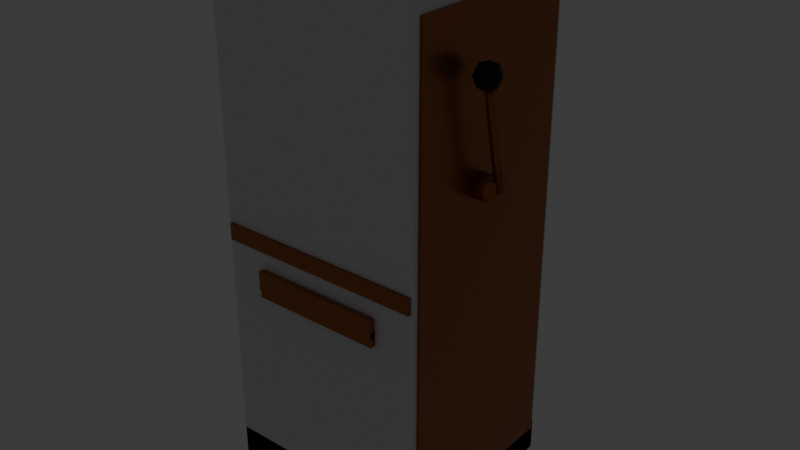 # Source: slot_cabinet.blend  (saved by Blender 5.2.45; exported with 4.5.12 LTS)
import bpy
from mathutils import Matrix  # noqa: F401  (used for matrix-valued properties, if any)

bpy.ops.wm.read_factory_settings(use_empty=True)
scene = bpy.context.scene
scene.name = 'Scene'

# ---- collections
col_collection = bpy.data.collections.new('Collection'); scene.collection.children.link(col_collection)

# ---- materials (node trees are filled in below, after node groups)
mat_resort_carpet = bpy.data.materials.new('resort_carpet')
mat_resort_carpet.diffuse_color = (0.1022, 0.0137, 0.01033, 1.0)
mat_resort_stone = bpy.data.materials.new('resort_stone')
mat_resort_stone.diffuse_color = (0.5841, 0.3916, 0.1878, 1.0)
mat_resort_wood = bpy.data.materials.new('resort_wood')
mat_resort_wood.diffuse_color = (0.06848, 0.02732, 0.01161, 1.0)
mat_resort_metal = bpy.data.materials.new('resort_metal')
mat_resort_metal.diffuse_color = (0.4342, 0.147, 0.04231, 1.0)
mat_resort_felt = bpy.data.materials.new('resort_felt')
mat_resort_felt.diffuse_color = (0.02732, 0.1119, 0.07619, 1.0)
mat_resort_lamp = bpy.data.materials.new('resort_lamp')
mat_resort_lamp.diffuse_color = (1.0, 0.6939, 0.3515, 1.0)
mat_resort_sign = bpy.data.materials.new('resort_sign')
mat_resort_sign.diffuse_color = (0.02416, 0.01229, 0.006995, 1.0)
mat_resort_screen = bpy.data.materials.new('resort_screen')
mat_resort_screen.diffuse_color = (1.0, 0.6939, 0.3515, 1.0)
mat_resort_rubber = bpy.data.materials.new('resort_rubber')
mat_resort_rubber.diffuse_color = (0.004025, 0.004025, 0.004025, 1.0)

# ---- material node trees
mat_resort_carpet.use_nodes = True; mat_resort_carpet.node_tree.nodes.clear()
_N = mat_resort_carpet.node_tree.nodes; _L = mat_resort_carpet.node_tree.links
n0 = _N.new('ShaderNodeBsdfPrincipled'); n0.name = 'Principled BSDF'; n0.location = (-200, 100)
n0.inputs[0].default_value = (0.1022, 0.0137, 0.01033, 1.0)
n0.inputs[2].default_value = 0.95
n0.inputs[10].default_value = 0.005
n1 = _N.new('ShaderNodeOutputMaterial'); n1.name = 'Material Output'; n1.location = (200, 100)
_L.new(n0.outputs[0], n1.inputs[0])
n1.is_active_output = True
mat_resort_stone.use_nodes = True; mat_resort_stone.node_tree.nodes.clear()
_N = mat_resort_stone.node_tree.nodes; _L = mat_resort_stone.node_tree.links
n0 = _N.new('ShaderNodeBsdfPrincipled'); n0.name = 'Principled BSDF'; n0.location = (-200, 100)
n0.inputs[0].default_value = (0.5841, 0.3916, 0.1878, 1.0)
n0.inputs[2].default_value = 0.6
n0.inputs[10].default_value = 0.005
n1 = _N.new('ShaderNodeOutputMaterial'); n1.name = 'Material Output'; n1.location = (200, 100)
_L.new(n0.outputs[0], n1.inputs[0])
n1.is_active_output = True
mat_resort_wood.use_nodes = True; mat_resort_wood.node_tree.nodes.clear()
_N = mat_resort_wood.node_tree.nodes; _L = mat_resort_wood.node_tree.links
n0 = _N.new('ShaderNodeBsdfPrincipled'); n0.name = 'Principled BSDF'; n0.location = (-200, 100)
n0.inputs[0].default_value = (0.06848, 0.02732, 0.01161, 1.0)
n0.inputs[2].default_value = 0.6
n0.inputs[10].default_value = 0.005
n1 = _N.new('ShaderNodeOutputMaterial'); n1.name = 'Material Output'; n1.location = (200, 100)
_L.new(n0.outputs[0], n1.inputs[0])
n1.is_active_output = True
mat_resort_metal.use_nodes = True; mat_resort_metal.node_tree.nodes.clear()
_N = mat_resort_metal.node_tree.nodes; _L = mat_resort_metal.node_tree.links
n0 = _N.new('ShaderNodeBsdfPrincipled'); n0.name = 'Principled BSDF'; n0.location = (-200, 100)
n0.inputs[0].default_value = (0.4342, 0.147, 0.04231, 1.0)
n0.inputs[1].default_value = 0.75
n0.inputs[2].default_value = 0.3
n0.inputs[10].default_value = 0.005
n1 = _N.new('ShaderNodeOutputMaterial'); n1.name = 'Material Output'; n1.location = (200, 100)
_L.new(n0.outputs[0], n1.inputs[0])
n1.is_active_output = True
mat_resort_felt.use_nodes = True; mat_resort_felt.node_tree.nodes.clear()
_N = mat_resort_felt.node_tree.nodes; _L = mat_resort_felt.node_tree.links
n0 = _N.new('ShaderNodeBsdfPrincipled'); n0.name = 'Principled BSDF'; n0.location = (-200, 100)
n0.inputs[0].default_value = (0.02732, 0.1119, 0.07619, 1.0)
n0.inputs[2].default_value = 0.95
n0.inputs[10].default_value = 0.005
n1 = _N.new('ShaderNodeOutputMaterial'); n1.name = 'Material Output'; n1.location = (200, 100)
_L.new(n0.outputs[0], n1.inputs[0])
n1.is_active_output = True
mat_resort_lamp.use_nodes = True; mat_resort_lamp.node_tree.nodes.clear()
_N = mat_resort_lamp.node_tree.nodes; _L = mat_resort_lamp.node_tree.links
n0 = _N.new('ShaderNodeBsdfPrincipled'); n0.name = 'Principled BSDF'; n0.location = (-200, 100)
n0.inputs[0].default_value = (1.0, 0.6939, 0.3515, 1.0)
n0.inputs[2].default_value = 0.6
n0.inputs[10].default_value = 0.005
n0.inputs[27].default_value = (1.0, 0.6939, 0.3515, 1.0)
n0.inputs[28].default_value = 3.0
n1 = _N.new('ShaderNodeOutputMaterial'); n1.name = 'Material Output'; n1.location = (200, 100)
_L.new(n0.outputs[0], n1.inputs[0])
n1.is_active_output = True
mat_resort_sign.use_nodes = True; mat_resort_sign.node_tree.nodes.clear()
_N = mat_resort_sign.node_tree.nodes; _L = mat_resort_sign.node_tree.links
n0 = _N.new('ShaderNodeBsdfPrincipled'); n0.name = 'Principled BSDF'; n0.location = (-200, 100)
n0.inputs[0].default_value = (0.02416, 0.01229, 0.006995, 1.0)
n0.inputs[2].default_value = 0.6
n0.inputs[10].default_value = 0.005
n1 = _N.new('ShaderNodeOutputMaterial'); n1.name = 'Material Output'; n1.location = (200, 100)
_L.new(n0.outputs[0], n1.inputs[0])
n1.is_active_output = True
mat_resort_screen.use_nodes = True; mat_resort_screen.node_tree.nodes.clear()
_N = mat_resort_screen.node_tree.nodes; _L = mat_resort_screen.node_tree.links
n0 = _N.new('ShaderNodeBsdfPrincipled'); n0.name = 'Principled BSDF'; n0.location = (-200, 100)
n0.inputs[0].default_value = (1.0, 0.6939, 0.3515, 1.0)
n0.inputs[2].default_value = 0.6
n0.inputs[10].default_value = 0.005
n0.inputs[27].default_value = (1.0, 0.6939, 0.3515, 1.0)
n0.inputs[28].default_value = 1.6
n1 = _N.new('ShaderNodeOutputMaterial'); n1.name = 'Material Output'; n1.location = (200, 100)
_L.new(n0.outputs[0], n1.inputs[0])
n1.is_active_output = True
mat_resort_rubber.use_nodes = True; mat_resort_rubber.node_tree.nodes.clear()
_N = mat_resort_rubber.node_tree.nodes; _L = mat_resort_rubber.node_tree.links
n0 = _N.new('ShaderNodeBsdfPrincipled'); n0.name = 'Principled BSDF'; n0.location = (-200, 100)
n0.inputs[0].default_value = (0.004025, 0.004025, 0.004025, 1.0)
n0.inputs[2].default_value = 0.6
n0.inputs[10].default_value = 0.005
n1 = _N.new('ShaderNodeOutputMaterial'); n1.name = 'Material Output'; n1.location = (200, 100)
_L.new(n0.outputs[0], n1.inputs[0])
n1.is_active_output = True

# ---- world
world_world = bpy.data.worlds.new('World'); scene.world = world_world
world_world.use_nodes = True; world_world.node_tree.nodes.clear()
_N = world_world.node_tree.nodes; _L = world_world.node_tree.links
n0 = _N.new('ShaderNodeOutputWorld'); n0.name = 'World Output'; n0.location = (200, 100)
n1 = _N.new('ShaderNodeBackground'); n1.name = 'Background'; n1.location = (-200, 100)
n1.inputs[0].default_value = (0.05088, 0.05088, 0.05088, 1.0)
_L.new(n1.outputs[0], n0.inputs[0])
n0.is_active_output = True
world_world.color = (0.05088, 0.05088, 0.05088)
world_world.sun_shadow_jitter_overblur = 0.0

# ---- meshes
me_slot_cabinet_carpet = bpy.data.meshes.new('slot_cabinet carpet')
me_slot_cabinet_carpet.from_pydata([(-0.135, -0.186, 1.29), (-0.141, -0.186, 1.267), (-0.1575, -0.186, 1.251), (-0.18, -0.186, 1.245), (-0.2025, -0.186, 1.251), (-0.219, -0.186, 1.267), (-0.225, -0.186, 1.29), (-0.219, -0.186, 1.312), (-0.2025, -0.186, 1.329), (-0.18, -0.186, 1.335), (-0.1575, -0.186, 1.329), (-0.141, -0.186, 1.312), (-0.135, -0.194, 1.29), (-0.141, -0.194, 1.267), (-0.1575, -0.194, 1.251), (-0.18, -0.194, 1.245), (-0.2025, -0.194, 1.251), (-0.219, -0.194, 1.267), (-0.225, -0.194, 1.29), (-0.219, -0.194, 1.312), (-0.2025, -0.194, 1.329), (-0.18, -0.194, 1.335), (-0.1575, -0.194, 1.329), (-0.141, -0.194, 1.312)], [], [(0, 12, 13, 1), (1, 13, 14, 2), (2, 14, 15, 3), (3, 15, 16, 4), (4, 16, 17, 5), (5, 17, 18, 6), (6, 18, 19, 7), (7, 19, 20, 8), (8, 20, 21, 9), (9, 21, 22, 10), (10, 22, 23, 11), (11, 23, 12, 0), (11, 0, 1, 2, 3, 4, 5, 6, 7, 8, 9, 10), (12, 23, 22, 21, 20, 19, 18, 17, 16, 15, 14, 13)])
me_slot_cabinet_carpet.polygons.foreach_set('use_smooth', [True] * 14)
me_slot_cabinet_carpet.materials.append(mat_resort_carpet)
me_slot_cabinet_carpet.update()
me_slot_cabinet_stone = bpy.data.meshes.new('slot_cabinet stone')
me_slot_cabinet_stone.from_pydata([(-0.255, -0.181, 1.15), (-0.105, -0.181, 1.15), (-0.105, -0.181, 1.43), (-0.255, -0.181, 1.43), (-0.255, -0.187, 1.15), (-0.105, -0.187, 1.15), (-0.105, -0.187, 1.43), (-0.255, -0.187, 1.43), (-0.075, -0.181, 1.15), (0.075, -0.181, 1.15), (0.075, -0.181, 1.43), (-0.075, -0.181, 1.43), (-0.075, -0.187, 1.15), (0.075, -0.187, 1.15), (0.075, -0.187, 1.43), (-0.075, -0.187, 1.43), (0.105, -0.181, 1.15), (0.255, -0.181, 1.15), (0.255, -0.181, 1.43), (0.105, -0.181, 1.43), (0.105, -0.187, 1.15), (0.255, -0.187, 1.15), (0.255, -0.187, 1.43), (0.105, -0.187, 1.43)], [], [(0, 3, 2, 1), (4, 5, 6, 7), (0, 1, 5, 4), (2, 3, 7, 6), (1, 2, 6, 5), (0, 4, 7, 3), (8, 11, 10, 9), (12, 13, 14, 15), (8, 9, 13, 12), (10, 11, 15, 14), (9, 10, 14, 13), (8, 12, 15, 11), (16, 19, 18, 17), (20, 21, 22, 23), (16, 17, 21, 20), (18, 19, 23, 22), (17, 18, 22, 21), (16, 20, 23, 19)])
me_slot_cabinet_stone.materials.append(mat_resort_stone)
me_slot_cabinet_stone.update()
me_slot_cabinet_wood = bpy.data.meshes.new('slot_cabinet wood')
me_slot_cabinet_wood.from_pydata([(-0.38, 0.33, 0.12), (0.38, 0.33, 0.12), (0.38, 0.33, 0.88), (-0.38, 0.33, 0.88), (-0.38, -0.29, 0.12), (0.38, -0.29, 0.12), (0.38, -0.29, 0.88), (-0.38, -0.29, 0.88), (-0.38, 0.33, 0.96), (0.38, 0.33, 0.96), (0.38, 0.33, 1.68), (-0.38, 0.33, 1.68), (-0.38, -0.17, 0.96), (0.38, -0.17, 0.96), (0.38, -0.17, 1.68), (-0.38, -0.17, 1.68)], [], [(0, 3, 2, 1), (4, 5, 6, 7), (0, 1, 5, 4), (2, 3, 7, 6), (1, 2, 6, 5), (0, 4, 7, 3), (8, 11, 10, 9), (12, 13, 14, 15), (8, 9, 13, 12), (10, 11, 15, 14), (9, 10, 14, 13), (8, 12, 15, 11)])
me_slot_cabinet_wood.materials.append(mat_resort_wood)
me_slot_cabinet_wood.update()
me_slot_cabinet_metal = bpy.data.meshes.new('slot_cabinet metal')
me_slot_cabinet_metal.from_pydata([(-0.32, -0.285, 0.315), (0.32, -0.285, 0.315), (0.32, -0.285, 0.345), (-0.32, -0.285, 0.345), (-0.32, -0.315, 0.315), (0.32, -0.315, 0.315), (0.32, -0.315, 0.345), (-0.32, -0.315, 0.345), (-0.32, -0.285, 0.755), (0.32, -0.285, 0.755), (0.32, -0.285, 0.785), (-0.32, -0.285, 0.785), (-0.32, -0.315, 0.755), (0.32, -0.315, 0.755), (0.32, -0.315, 0.785), (-0.32, -0.315, 0.785), (-0.38, 0.02, 0.9), (0.38, 0.02, 0.9), (0.38, 0.02, 0.96), (-0.38, 0.02, 0.96), (-0.38, -0.36, 0.9), (0.38, -0.36, 0.9), (0.38, -0.36, 0.96), (-0.38, -0.36, 0.96), (-0.24, -0.25, 0.735), (0.24, -0.25, 0.735), (0.24, -0.25, 0.785), (-0.24, -0.25, 0.785), (-0.24, -0.37, 0.735), (0.24, -0.37, 0.735), (0.24, -0.37, 0.785), (-0.24, -0.37, 0.785), (-0.24, -0.355, 0.765), (0.24, -0.355, 0.765), (0.24, -0.355, 0.835), (-0.24, -0.355, 0.835), (-0.24, -0.375, 0.765), (0.24, -0.375, 0.765), (0.24, -0.375, 0.835), (-0.24, -0.375, 0.835), (-0.006, -0.176, 1.125), (0.006, -0.176, 1.125), (0.006, -0.176, 1.455), (-0.006, -0.176, 1.455), (-0.006, -0.186, 1.125), (0.006, -0.186, 1.125), (0.006, -0.186, 1.455), (-0.006, -0.186, 1.455), (-0.32, -0.16, 1.07), (0.32, -0.16, 1.07), (0.32, -0.16, 1.11), (-0.32, -0.16, 1.11), (-0.32, -0.2, 1.07), (0.32, -0.2, 1.07), (0.32, -0.2, 1.11), (-0.32, -0.2, 1.11), (-0.32, -0.16, 1.47), (0.32, -0.16, 1.47), (0.32, -0.16, 1.51), (-0.32, -0.16, 1.51), (-0.32, -0.2, 1.47), (0.32, -0.2, 1.47), (0.32, -0.2, 1.51), (-0.32, -0.2, 1.51), (-0.33, -0.16, 1.07), (-0.29, -0.16, 1.07), (-0.29, -0.16, 1.51), (-0.33, -0.16, 1.51), (-0.33, -0.2, 1.07), (-0.29, -0.2, 1.07), (-0.29, -0.2, 1.51), (-0.33, -0.2, 1.51), (0.29, -0.16, 1.07), (0.33, -0.16, 1.07), (0.33, -0.16, 1.51), (0.29, -0.16, 1.51), (0.29, -0.2, 1.07), (0.33, -0.2, 1.07), (0.33, -0.2, 1.51), (0.29, -0.2, 1.51), (-0.38, 1.17e-07, 1.55), (0.38, 1.17e-07, 1.55), (0.38, 1.367e-07, 1.81), (-0.38, 1.367e-07, 1.81), (-0.38, -0.12, 1.55), (0.38, -0.12, 1.55), (0.38, -0.12, 1.81), (-0.38, -0.12, 1.81), (-0.36, 0.26, 1.795), (0.36, 0.26, 1.795), (0.36, 0.26, 1.815), (-0.36, 0.26, 1.815), (-0.36, -0.16, 1.795), (0.36, -0.16, 1.795), (0.36, -0.16, 1.815), (-0.36, -0.16, 1.815), (-0.399, 0.33, 0.1), (-0.379, 0.33, 0.1), (-0.379, 0.33, 1.8), (-0.399, 0.33, 1.8), (-0.399, -0.33, 0.1), (-0.379, -0.33, 0.1), (-0.379, -0.33, 1.8), (-0.399, -0.33, 1.8), (0.379, 0.33, 0.1), (0.399, 0.33, 0.1), (0.399, 0.33, 1.8), (0.379, 0.33, 1.8), (0.379, -0.33, 0.1), (0.399, -0.33, 0.1), (0.399, -0.33, 1.8), (0.379, -0.33, 1.8), (0.39, -0.05, 1.175), (0.39, -0.08182, 1.188), (0.39, -0.095, 1.22), (0.39, -0.08182, 1.252), (0.39, -0.05, 1.265), (0.39, -0.01818, 1.252), (0.39, -0.005, 1.22), (0.39, -0.01818, 1.188), (0.47, -0.05, 1.175), (0.47, -0.08182, 1.188), (0.47, -0.095, 1.22), (0.47, -0.08182, 1.252), (0.47, -0.05, 1.265), (0.47, -0.01818, 1.252), (0.47, -0.005, 1.22), (0.47, -0.01818, 1.188), (0.486, -0.05, 1.22), (0.478, -0.06357, 1.217), (0.462, -0.06357, 1.217), (0.454, -0.05, 1.22), (0.462, -0.03643, 1.223), (0.478, -0.03643, 1.223), (0.486, -0.12, 1.56), (0.478, -0.1336, 1.557), (0.462, -0.1336, 1.557), (0.454, -0.12, 1.56), (0.462, -0.1064, 1.563), (0.478, -0.1064, 1.563)], [], [(0, 3, 2, 1), (4, 5, 6, 7), (0, 1, 5, 4), (2, 3, 7, 6), (1, 2, 6, 5), (0, 4, 7, 3), (8, 11, 10, 9), (12, 13, 14, 15), (8, 9, 13, 12), (10, 11, 15, 14), (9, 10, 14, 13), (8, 12, 15, 11), (16, 19, 18, 17), (20, 21, 22, 23), (16, 17, 21, 20), (18, 19, 23, 22), (17, 18, 22, 21), (16, 20, 23, 19), (24, 27, 26, 25), (28, 29, 30, 31), (24, 25, 29, 28), (26, 27, 31, 30), (25, 26, 30, 29), (24, 28, 31, 27), (32, 35, 34, 33), (36, 37, 38, 39), (32, 33, 37, 36), (34, 35, 39, 38), (33, 34, 38, 37), (32, 36, 39, 35), (40, 43, 42, 41), (44, 45, 46, 47), (40, 41, 45, 44), (42, 43, 47, 46), (41, 42, 46, 45), (40, 44, 47, 43), (48, 51, 50, 49), (52, 53, 54, 55), (48, 49, 53, 52), (50, 51, 55, 54), (49, 50, 54, 53), (48, 52, 55, 51), (56, 59, 58, 57), (60, 61, 62, 63), (56, 57, 61, 60), (58, 59, 63, 62), (57, 58, 62, 61), (56, 60, 63, 59), (64, 67, 66, 65), (68, 69, 70, 71), (64, 65, 69, 68), (66, 67, 71, 70), (65, 66, 70, 69), (64, 68, 71, 67), (72, 75, 74, 73), (76, 77, 78, 79), (72, 73, 77, 76), (74, 75, 79, 78), (73, 74, 78, 77), (72, 76, 79, 75), (80, 83, 82, 81), (84, 85, 86, 87), (80, 81, 85, 84), (82, 83, 87, 86), (81, 82, 86, 85), (80, 84, 87, 83), (88, 91, 90, 89), (92, 93, 94, 95), (88, 89, 93, 92), (90, 91, 95, 94), (89, 90, 94, 93), (88, 92, 95, 91), (96, 99, 98, 97), (100, 101, 102, 103), (96, 97, 101, 100), (98, 99, 103, 102), (97, 98, 102, 101), (96, 100, 103, 99), (104, 107, 106, 105), (108, 109, 110, 111), (104, 105, 109, 108), (106, 107, 111, 110), (105, 106, 110, 109), (104, 108, 111, 107), (112, 120, 121, 113), (113, 121, 122, 114), (114, 122, 123, 115), (115, 123, 124, 116), (116, 124, 125, 117), (117, 125, 126, 118), (118, 126, 127, 119), (119, 127, 120, 112), (119, 112, 113, 114, 115, 116, 117, 118), (120, 127, 126, 125, 124, 123, 122, 121), (128, 134, 135, 129), (129, 135, 136, 130), (130, 136, 137, 131), (131, 137, 138, 132), (132, 138, 139, 133), (133, 139, 134, 128), (133, 128, 129, 130, 131, 132), (134, 139, 138, 137, 136, 135)])
me_slot_cabinet_metal.polygons.foreach_set('use_smooth', [0, 0, 0, 0, 0, 0, 0, 0, 0, 0, 0, 0, 0, 0, 0, 0, 0, 0, 0, 0, 0, 0, 0, 0, 0, 0, 0, 0, 0, 0, 0, 0, 0, 0, 0, 0, 0, 0, 0, 0, 0, 0, 0, 0, 0, 0, 0, 0, 0, 0, 0, 0, 0, 0, 0, 0, 0, 0, 0, 0, 0, 0, 0, 0, 0, 0, 0, 0, 0, 0, 0, 0, 0, 0, 0, 0, 0, 0, 0, 0, 0, 0, 0, 0, 1, 1, 1, 1, 1, 1, 1, 1, 1, 1, 1, 1, 1, 1, 1, 1, 1, 1])
me_slot_cabinet_metal.materials.append(mat_resort_metal)
me_slot_cabinet_metal.update()
me_slot_cabinet_felt = bpy.data.meshes.new('slot_cabinet felt')
me_slot_cabinet_felt.from_pydata([(0.2, -0.22, 0.96), (0.28, -0.22, 0.96), (0.28, -0.22, 0.99), (0.2, -0.22, 0.99), (0.2, -0.28, 0.96), (0.28, -0.28, 0.96), (0.28, -0.28, 0.99), (0.2, -0.28, 0.99), (0.18, -0.186, 1.237), (0.233, -0.186, 1.29), (0.18, -0.186, 1.343), (0.127, -0.186, 1.29), (0.18, -0.194, 1.237), (0.233, -0.194, 1.29), (0.18, -0.194, 1.343), (0.127, -0.194, 1.29)], [], [(0, 3, 2, 1), (4, 5, 6, 7), (0, 1, 5, 4), (2, 3, 7, 6), (1, 2, 6, 5), (0, 4, 7, 3), (8, 11, 10, 9), (12, 13, 14, 15), (8, 9, 13, 12), (10, 11, 15, 14), (9, 10, 14, 13), (8, 12, 15, 11)])
me_slot_cabinet_felt.materials.append(mat_resort_felt)
me_slot_cabinet_felt.update()
me_slot_cabinet_lamp = bpy.data.meshes.new('slot_cabinet lamp')
me_slot_cabinet_lamp.from_pydata([(-0.3, -0.285, 0.35), (0.3, -0.285, 0.35), (0.3, -0.285, 0.75), (-0.3, -0.285, 0.75), (-0.3, -0.305, 0.35), (0.3, -0.305, 0.35), (0.3, -0.305, 0.75), (-0.3, -0.305, 0.75), (-0.28, -0.22, 0.96), (-0.2, -0.22, 0.96), (-0.2, -0.22, 0.99), (-0.28, -0.22, 0.99), (-0.28, -0.28, 0.96), (-0.2, -0.28, 0.96), (-0.2, -0.28, 0.99), (-0.28, -0.28, 0.99), (-0.16, -0.22, 0.96), (-0.08, -0.22, 0.96), (-0.08, -0.22, 0.99), (-0.16, -0.22, 0.99), (-0.16, -0.28, 0.96), (-0.08, -0.28, 0.96), (-0.08, -0.28, 0.99), (-0.16, -0.28, 0.99), (-0.04, -0.22, 0.96), (0.04, -0.22, 0.96), (0.04, -0.22, 0.99), (-0.04, -0.22, 0.99), (-0.04, -0.28, 0.96), (0.04, -0.28, 0.96), (0.04, -0.28, 0.99), (-0.04, -0.28, 0.99), (0.08, -0.22, 0.96), (0.16, -0.22, 0.96), (0.16, -0.22, 0.99), (0.08, -0.22, 0.99), (0.08, -0.28, 0.96), (0.16, -0.28, 0.96), (0.16, -0.28, 0.99), (0.08, -0.28, 0.99), (-0.34, -0.119, 1.58), (0.34, -0.119, 1.58), (0.34, -0.119, 1.78), (-0.34, -0.119, 1.78), (-0.34, -0.131, 1.58), (0.34, -0.131, 1.58), (0.34, -0.131, 1.78), (-0.34, -0.131, 1.78), (-0.33, 0.24, 1.8), (0.33, 0.24, 1.8), (0.33, 0.24, 1.92), (-0.33, 0.24, 1.92), (-0.33, -0.14, 1.8), (0.33, -0.14, 1.8), (0.33, -0.14, 1.92), (-0.33, -0.14, 1.92)], [], [(0, 3, 2, 1), (4, 5, 6, 7), (0, 1, 5, 4), (2, 3, 7, 6), (1, 2, 6, 5), (0, 4, 7, 3), (8, 11, 10, 9), (12, 13, 14, 15), (8, 9, 13, 12), (10, 11, 15, 14), (9, 10, 14, 13), (8, 12, 15, 11), (16, 19, 18, 17), (20, 21, 22, 23), (16, 17, 21, 20), (18, 19, 23, 22), (17, 18, 22, 21), (16, 20, 23, 19), (24, 27, 26, 25), (28, 29, 30, 31), (24, 25, 29, 28), (26, 27, 31, 30), (25, 26, 30, 29), (24, 28, 31, 27), (32, 35, 34, 33), (36, 37, 38, 39), (32, 33, 37, 36), (34, 35, 39, 38), (33, 34, 38, 37), (32, 36, 39, 35), (40, 43, 42, 41), (44, 45, 46, 47), (40, 41, 45, 44), (42, 43, 47, 46), (41, 42, 46, 45), (40, 44, 47, 43), (48, 51, 50, 49), (52, 53, 54, 55), (48, 49, 53, 52), (50, 51, 55, 54), (49, 50, 54, 53), (48, 52, 55, 51)])
me_slot_cabinet_lamp.materials.append(mat_resort_lamp)
me_slot_cabinet_lamp.update()
me_slot_cabinet_sign = bpy.data.meshes.new('slot_cabinet sign')
me_slot_cabinet_sign.from_pydata([(-0.055, -0.186, 1.232), (0.055, -0.186, 1.232), (0.055, -0.186, 1.268), (-0.055, -0.186, 1.268), (-0.055, -0.194, 1.232), (0.055, -0.194, 1.232), (0.055, -0.194, 1.268), (-0.055, -0.194, 1.268), (-0.055, -0.186, 1.312), (0.055, -0.186, 1.312), (0.055, -0.186, 1.348), (-0.055, -0.186, 1.348), (-0.055, -0.194, 1.312), (0.055, -0.194, 1.312), (0.055, -0.194, 1.348), (-0.055, -0.194, 1.348), (7.451e-09, -0.13, 1.595), (0.08485, -0.13, 1.68), (-7.451e-09, -0.13, 1.765), (-0.08485, -0.13, 1.68), (7.451e-09, -0.14, 1.595), (0.08485, -0.14, 1.68), (-7.451e-09, -0.14, 1.765), (-0.08485, -0.14, 1.68), (-0.24, -0.13, 1.667), (-0.12, -0.13, 1.667), (-0.12, -0.13, 1.692), (-0.24, -0.13, 1.692), (-0.24, -0.14, 1.667), (-0.12, -0.14, 1.667), (-0.12, -0.14, 1.692), (-0.24, -0.14, 1.692), (0.12, -0.13, 1.667), (0.24, -0.13, 1.667), (0.24, -0.13, 1.692), (0.12, -0.13, 1.692), (0.12, -0.14, 1.667), (0.24, -0.14, 1.667), (0.24, -0.14, 1.692), (0.12, -0.14, 1.692)], [], [(0, 3, 2, 1), (4, 5, 6, 7), (0, 1, 5, 4), (2, 3, 7, 6), (1, 2, 6, 5), (0, 4, 7, 3), (8, 11, 10, 9), (12, 13, 14, 15), (8, 9, 13, 12), (10, 11, 15, 14), (9, 10, 14, 13), (8, 12, 15, 11), (16, 19, 18, 17), (20, 21, 22, 23), (16, 17, 21, 20), (18, 19, 23, 22), (17, 18, 22, 21), (16, 20, 23, 19), (24, 27, 26, 25), (28, 29, 30, 31), (24, 25, 29, 28), (26, 27, 31, 30), (25, 26, 30, 29), (24, 28, 31, 27), (32, 35, 34, 33), (36, 37, 38, 39), (32, 33, 37, 36), (34, 35, 39, 38), (33, 34, 38, 37), (32, 36, 39, 35)])
me_slot_cabinet_sign.materials.append(mat_resort_sign)
me_slot_cabinet_sign.update()
me_slot_cabinet_screen = bpy.data.meshes.new('slot_cabinet screen')
me_slot_cabinet_screen.from_pydata([(-0.29, -0.162, 1.11), (0.29, -0.162, 1.11), (0.29, -0.162, 1.47), (-0.29, -0.162, 1.47), (-0.29, -0.182, 1.11), (0.29, -0.182, 1.11), (0.29, -0.182, 1.47), (-0.29, -0.182, 1.47)], [], [(0, 3, 2, 1), (4, 5, 6, 7), (0, 1, 5, 4), (2, 3, 7, 6), (1, 2, 6, 5), (0, 4, 7, 3)])
me_slot_cabinet_screen.materials.append(mat_resort_screen)
me_slot_cabinet_screen.update()
me_slot_cabinet_rubber = bpy.data.meshes.new('slot_cabinet rubber')
me_slot_cabinet_rubber.from_pydata([(-0.39, 0.35, -2.642e-08), (0.39, 0.35, -2.642e-08), (0.39, 0.35, 0.12), (-0.39, 0.35, 0.12), (-0.39, -0.35, 2.642e-08), (0.39, -0.35, 2.642e-08), (0.39, -0.35, 0.12), (-0.39, -0.35, 0.12), (-0.21, -0.27, 0.78), (0.21, -0.27, 0.78), (0.21, -0.27, 0.8), (-0.21, -0.27, 0.8), (-0.21, -0.35, 0.78), (0.21, -0.35, 0.78), (0.21, -0.35, 0.8), (-0.21, -0.35, 0.8), (0.47, -0.13, 1.555), (0.5018, -0.13, 1.568), (0.4925, -0.1525, 1.568), (0.47, -0.1618, 1.568), (0.4475, -0.1525, 1.568), (0.4382, -0.13, 1.568), (0.4475, -0.1075, 1.568), (0.47, -0.09818, 1.568), (0.4925, -0.1075, 1.568), (0.515, -0.13, 1.6), (0.5018, -0.1618, 1.6), (0.47, -0.175, 1.6), (0.4382, -0.1618, 1.6), (0.425, -0.13, 1.6), (0.4382, -0.09818, 1.6), (0.47, -0.085, 1.6), (0.5018, -0.09818, 1.6), (0.5018, -0.13, 1.632), (0.4925, -0.1525, 1.632), (0.47, -0.1618, 1.632), (0.4475, -0.1525, 1.632), (0.4382, -0.13, 1.632), (0.4475, -0.1075, 1.632), (0.47, -0.09818, 1.632), (0.4925, -0.1075, 1.632), (0.47, -0.13, 1.645)], [], [(0, 3, 2, 1), (4, 5, 6, 7), (0, 1, 5, 4), (2, 3, 7, 6), (1, 2, 6, 5), (0, 4, 7, 3), (8, 11, 10, 9), (12, 13, 14, 15), (8, 9, 13, 12), (10, 11, 15, 14), (9, 10, 14, 13), (8, 12, 15, 11), (16, 17, 18), (16, 18, 19), (16, 19, 20), (16, 20, 21), (16, 21, 22), (16, 22, 23), (16, 23, 24), (16, 24, 17), (17, 25, 26, 18), (18, 26, 27, 19), (19, 27, 28, 20), (20, 28, 29, 21), (21, 29, 30, 22), (22, 30, 31, 23), (23, 31, 32, 24), (24, 32, 25, 17), (25, 33, 34, 26), (26, 34, 35, 27), (27, 35, 36, 28), (28, 36, 37, 29), (29, 37, 38, 30), (30, 38, 39, 31), (31, 39, 40, 32), (32, 40, 33, 25), (33, 41, 34), (34, 41, 35), (35, 41, 36), (36, 41, 37), (37, 41, 38), (38, 41, 39), (39, 41, 40), (40, 41, 33)])
me_slot_cabinet_rubber.polygons.foreach_set('use_smooth', [0, 0, 0, 0, 0, 0, 0, 0, 0, 0, 0, 0, 1, 1, 1, 1, 1, 1, 1, 1, 1, 1, 1, 1, 1, 1, 1, 1, 1, 1, 1, 1, 1, 1, 1, 1, 1, 1, 1, 1, 1, 1, 1, 1])
me_slot_cabinet_rubber.materials.append(mat_resort_rubber)
me_slot_cabinet_rubber.update()
me_slot_cabinet_shell_colonly = bpy.data.meshes.new('Slot cabinet shell-colonly')
me_slot_cabinet_shell_colonly.from_pydata([(-0.39, 0.35, -2.642e-08), (0.39, 0.35, -2.642e-08), (0.39, 0.35, 1.9), (-0.39, 0.35, 1.9), (-0.39, -0.35, 2.642e-08), (0.39, -0.35, 2.642e-08), (0.39, -0.35, 1.9), (-0.39, -0.35, 1.9)], [], [(0, 3, 2, 1), (4, 5, 6, 7), (0, 1, 5, 4), (2, 3, 7, 6), (1, 2, 6, 5), (0, 4, 7, 3)])
me_slot_cabinet_shell_colonly.update()

# ---- objects
ob_slot_cabinet_carpet = bpy.data.objects.new('slot_cabinet carpet', me_slot_cabinet_carpet)
ob_slot_cabinet_stone = bpy.data.objects.new('slot_cabinet stone', me_slot_cabinet_stone)
ob_slot_cabinet_wood = bpy.data.objects.new('slot_cabinet wood', me_slot_cabinet_wood)
ob_slot_cabinet_metal = bpy.data.objects.new('slot_cabinet metal', me_slot_cabinet_metal)
ob_slot_cabinet_felt = bpy.data.objects.new('slot_cabinet felt', me_slot_cabinet_felt)
ob_slot_cabinet_lamp = bpy.data.objects.new('slot_cabinet lamp', me_slot_cabinet_lamp)
ob_slot_cabinet_sign = bpy.data.objects.new('slot_cabinet sign', me_slot_cabinet_sign)
ob_slot_cabinet_screen = bpy.data.objects.new('slot_cabinet screen', me_slot_cabinet_screen)
ob_slot_cabinet_rubber = bpy.data.objects.new('slot_cabinet rubber', me_slot_cabinet_rubber)
ob_slot_cabinet_shell_colonly = bpy.data.objects.new('Slot cabinet shell-colonly', me_slot_cabinet_shell_colonly)

# ---- transforms, parenting, visibility, modifiers, constraints
ob_slot_cabinet_carpet.location = (0.0, 0.0, 0.0)
ob_slot_cabinet_stone.location = (0.0, 0.0, 0.0)
ob_slot_cabinet_wood.location = (0.0, 0.0, 0.0)
ob_slot_cabinet_metal.location = (0.0, 0.0, 0.0)
ob_slot_cabinet_felt.location = (0.0, 0.0, 0.0)
ob_slot_cabinet_lamp.location = (0.0, 0.0, 0.0)
ob_slot_cabinet_sign.location = (0.0, 0.0, 0.0)
ob_slot_cabinet_screen.location = (0.0, 0.0, 0.0)
ob_slot_cabinet_rubber.location = (0.0, 0.0, 0.0)
ob_slot_cabinet_shell_colonly.location = (0.0, 0.0, 0.0)

# ---- collection membership
scene.collection.objects.link(ob_slot_cabinet_carpet)
scene.collection.objects.link(ob_slot_cabinet_stone)
scene.collection.objects.link(ob_slot_cabinet_wood)
scene.collection.objects.link(ob_slot_cabinet_metal)
scene.collection.objects.link(ob_slot_cabinet_felt)
scene.collection.objects.link(ob_slot_cabinet_lamp)
scene.collection.objects.link(ob_slot_cabinet_sign)
scene.collection.objects.link(ob_slot_cabinet_screen)
scene.collection.objects.link(ob_slot_cabinet_rubber)
scene.collection.objects.link(ob_slot_cabinet_shell_colonly)

# ---- scene / render settings (as saved in the file)
scene.frame_start = 1; scene.frame_end = 250; scene.frame_set(1)
scene.render.engine = 'BLENDER_EEVEE_NEXT'
scene.render.bake_bias = 0.0
scene.render.bake_samples = 0
scene.render.compositor_device = 'GPU'
scene.eevee.use_volume_custom_range = False
scene.eevee.fast_gi_thickness_near = 0.1
scene.eevee.fast_gi_thickness_far = 0.0
scene.eevee.ray_tracing_options.screen_trace_thickness = 0.1
bpy.context.view_layer.update()

# ---- added for rendering (the .blend has no active camera): camera
cam_auto = bpy.data.cameras.new('AutoCamera')
cam_auto.lens = 50.0
cam_auto.sensor_width = 36.0
cam_auto.clip_end = 1000.0
ob_auto_camera = bpy.data.objects.new('AutoCamera', cam_auto)
scene.collection.objects.link(ob_auto_camera)
ob_auto_camera.location = (2.13665, -2.50688, 2.62292)
ob_auto_camera.rotation_euler = (1.09748, -7.21219e-08, 0.694738)
scene.camera = ob_auto_camera
bpy.context.view_layer.update()
